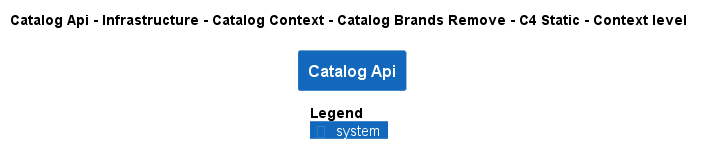

The diagram above was rendered by PlantUML. Its source (embedded in the PNG):
@startuml
!pragma layout smetana
!include ..\..\..\..\..\..\..\..\..\..\..\.c4s\C4_Context.puml

AddElementTag("c4interflow:lifecycle:new", $bgColor=green, $fontColor=#ffffff, $borderColor=green, $shadowing="False")
AddElementTag("c4interflow:lifecycle:changed", $bgColor=orange, $fontColor=#ffffff, $borderColor=orange, $shadowing="False")
AddElementTag("c4interflow:lifecycle:removed", $bgColor=red, $fontColor=#ffffff, $borderColor=red, $shadowing="False")

AddRelTag("c4interflow:lifecycle:new", $textColor=green, $lineColor=green)
AddRelTag("c4interflow:lifecycle:changed", $textColor=orange, $lineColor=orange)
AddRelTag("c4interflow:lifecycle:removed", $textColor=red, $lineColor=red)

SHOW_PERSON_PORTRAIT()
LAYOUT_TOP_DOWN()

skinparam linetype polyline

title Catalog Api - Infrastructure - Catalog Context - Catalog Brands Remove - C4 Static - Context level

System(dotnet.eShop.Architecture.SoftwareSystems.CatalogApi, "Catalog Api", "")



SHOW_LEGEND()
@enduml